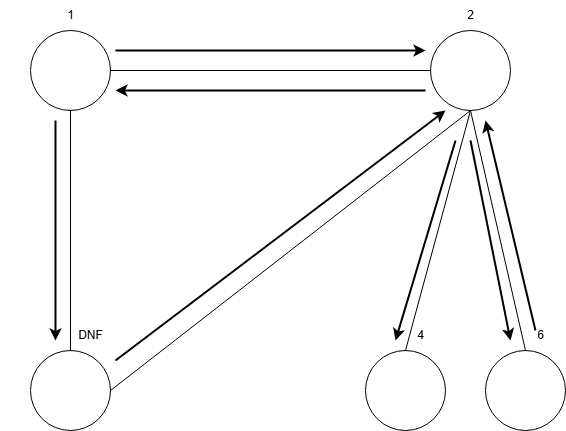

The diagram above was exported from draw.io. Its source (the exported page's mxGraphModel, read from the mxfile embedded in the PNG):
<mxGraphModel dx="1426" dy="777" grid="1" gridSize="10" guides="1" tooltips="1" connect="1" arrows="1" fold="1" page="1" pageScale="1" pageWidth="850" pageHeight="1100" math="0" shadow="0">
  <root>
    <mxCell id="0" />
    <mxCell id="1" parent="0" />
    <mxCell id="6M2XdTv7Vc7Vn23oBhUO-1" value="" style="ellipse;whiteSpace=wrap;html=1;aspect=fixed;" vertex="1" parent="1">
      <mxGeometry x="185" y="160" width="80" height="80" as="geometry" />
    </mxCell>
    <mxCell id="6M2XdTv7Vc7Vn23oBhUO-2" value="" style="ellipse;whiteSpace=wrap;html=1;aspect=fixed;" vertex="1" parent="1">
      <mxGeometry x="520" y="480" width="80" height="80" as="geometry" />
    </mxCell>
    <mxCell id="6M2XdTv7Vc7Vn23oBhUO-3" value="" style="ellipse;whiteSpace=wrap;html=1;aspect=fixed;" vertex="1" parent="1">
      <mxGeometry x="585" y="160" width="80" height="80" as="geometry" />
    </mxCell>
    <mxCell id="6M2XdTv7Vc7Vn23oBhUO-5" value="" style="ellipse;whiteSpace=wrap;html=1;aspect=fixed;" vertex="1" parent="1">
      <mxGeometry x="640" y="480" width="80" height="80" as="geometry" />
    </mxCell>
    <mxCell id="6M2XdTv7Vc7Vn23oBhUO-6" value="1" style="text;html=1;align=center;verticalAlign=middle;resizable=0;points=[];autosize=1;strokeColor=none;fillColor=none;" vertex="1" parent="1">
      <mxGeometry x="210" y="130" width="30" height="30" as="geometry" />
    </mxCell>
    <mxCell id="6M2XdTv7Vc7Vn23oBhUO-7" value="2" style="text;html=1;align=center;verticalAlign=middle;resizable=0;points=[];autosize=1;strokeColor=none;fillColor=none;" vertex="1" parent="1">
      <mxGeometry x="610" y="130" width="30" height="30" as="geometry" />
    </mxCell>
    <mxCell id="6M2XdTv7Vc7Vn23oBhUO-8" value="4" style="text;html=1;align=center;verticalAlign=middle;resizable=0;points=[];autosize=1;strokeColor=none;fillColor=none;" vertex="1" parent="1">
      <mxGeometry x="560" y="450" width="30" height="30" as="geometry" />
    </mxCell>
    <mxCell id="6M2XdTv7Vc7Vn23oBhUO-9" value="6" style="text;html=1;align=center;verticalAlign=middle;resizable=0;points=[];autosize=1;strokeColor=none;fillColor=none;" vertex="1" parent="1">
      <mxGeometry x="680" y="450" width="30" height="30" as="geometry" />
    </mxCell>
    <mxCell id="6M2XdTv7Vc7Vn23oBhUO-11" value="" style="endArrow=none;html=1;rounded=0;exitX=1;exitY=0.5;exitDx=0;exitDy=0;entryX=0;entryY=0.5;entryDx=0;entryDy=0;" edge="1" parent="1" source="6M2XdTv7Vc7Vn23oBhUO-1" target="6M2XdTv7Vc7Vn23oBhUO-3">
      <mxGeometry width="50" height="50" relative="1" as="geometry">
        <mxPoint x="400" y="430" as="sourcePoint" />
        <mxPoint x="450" y="380" as="targetPoint" />
      </mxGeometry>
    </mxCell>
    <mxCell id="6M2XdTv7Vc7Vn23oBhUO-18" value="" style="endArrow=none;html=1;rounded=0;entryX=0.5;entryY=1;entryDx=0;entryDy=0;exitX=0.5;exitY=0;exitDx=0;exitDy=0;" edge="1" parent="1" source="6M2XdTv7Vc7Vn23oBhUO-5" target="6M2XdTv7Vc7Vn23oBhUO-3">
      <mxGeometry width="50" height="50" relative="1" as="geometry">
        <mxPoint x="320" y="270" as="sourcePoint" />
        <mxPoint x="640" y="270" as="targetPoint" />
      </mxGeometry>
    </mxCell>
    <mxCell id="6M2XdTv7Vc7Vn23oBhUO-19" value="" style="endArrow=none;html=1;rounded=0;entryX=0.5;entryY=1;entryDx=0;entryDy=0;exitX=0.5;exitY=0;exitDx=0;exitDy=0;" edge="1" parent="1" source="6M2XdTv7Vc7Vn23oBhUO-2" target="6M2XdTv7Vc7Vn23oBhUO-3">
      <mxGeometry width="50" height="50" relative="1" as="geometry">
        <mxPoint x="630" y="560" as="sourcePoint" />
        <mxPoint x="630" y="320" as="targetPoint" />
      </mxGeometry>
    </mxCell>
    <mxCell id="6M2XdTv7Vc7Vn23oBhUO-20" value="" style="group;rotation=90;" vertex="1" connectable="0" parent="1">
      <mxGeometry x="185" y="450" width="80" height="140" as="geometry" />
    </mxCell>
    <mxCell id="6M2XdTv7Vc7Vn23oBhUO-4" value="" style="ellipse;whiteSpace=wrap;html=1;aspect=fixed;" vertex="1" parent="6M2XdTv7Vc7Vn23oBhUO-20">
      <mxGeometry y="30" width="80" height="80" as="geometry" />
    </mxCell>
    <mxCell id="6M2XdTv7Vc7Vn23oBhUO-21" value="" style="endArrow=none;html=1;rounded=0;exitX=0.5;exitY=1;exitDx=0;exitDy=0;entryX=0.5;entryY=0;entryDx=0;entryDy=0;" edge="1" parent="1" source="6M2XdTv7Vc7Vn23oBhUO-1" target="6M2XdTv7Vc7Vn23oBhUO-4">
      <mxGeometry width="50" height="50" relative="1" as="geometry">
        <mxPoint x="330" y="200" as="sourcePoint" />
        <mxPoint x="650" y="200" as="targetPoint" />
      </mxGeometry>
    </mxCell>
    <mxCell id="6M2XdTv7Vc7Vn23oBhUO-10" value="DNF" style="text;html=1;align=center;verticalAlign=middle;resizable=0;points=[];autosize=1;strokeColor=none;fillColor=none;" vertex="1" parent="1">
      <mxGeometry x="220" y="450" width="50" height="30" as="geometry" />
    </mxCell>
    <mxCell id="6M2XdTv7Vc7Vn23oBhUO-22" value="" style="endArrow=none;html=1;rounded=0;exitX=1;exitY=0.5;exitDx=0;exitDy=0;entryX=0.5;entryY=1;entryDx=0;entryDy=0;" edge="1" parent="1" source="6M2XdTv7Vc7Vn23oBhUO-4" target="6M2XdTv7Vc7Vn23oBhUO-3">
      <mxGeometry width="50" height="50" relative="1" as="geometry">
        <mxPoint x="360" y="210" as="sourcePoint" />
        <mxPoint x="520" y="240" as="targetPoint" />
      </mxGeometry>
    </mxCell>
    <mxCell id="6M2XdTv7Vc7Vn23oBhUO-23" value="" style="endArrow=classic;html=1;rounded=0;fontStyle=1;strokeWidth=2;" edge="1" parent="1">
      <mxGeometry width="50" height="50" relative="1" as="geometry">
        <mxPoint x="270" y="180" as="sourcePoint" />
        <mxPoint x="580" y="180" as="targetPoint" />
      </mxGeometry>
    </mxCell>
    <mxCell id="6M2XdTv7Vc7Vn23oBhUO-25" value="" style="endArrow=classic;html=1;rounded=0;fontStyle=1;strokeWidth=2;" edge="1" parent="1">
      <mxGeometry width="50" height="50" relative="1" as="geometry">
        <mxPoint x="580" y="220" as="sourcePoint" />
        <mxPoint x="270" y="220" as="targetPoint" />
      </mxGeometry>
    </mxCell>
    <mxCell id="6M2XdTv7Vc7Vn23oBhUO-26" value="" style="endArrow=classic;html=1;rounded=0;fontStyle=1;strokeWidth=2;" edge="1" parent="1">
      <mxGeometry width="50" height="50" relative="1" as="geometry">
        <mxPoint x="210" y="250" as="sourcePoint" />
        <mxPoint x="210" y="470" as="targetPoint" />
      </mxGeometry>
    </mxCell>
    <mxCell id="6M2XdTv7Vc7Vn23oBhUO-27" value="" style="endArrow=classic;html=1;rounded=0;fontStyle=1;strokeWidth=2;" edge="1" parent="1">
      <mxGeometry width="50" height="50" relative="1" as="geometry">
        <mxPoint x="270" y="490" as="sourcePoint" />
        <mxPoint x="600" y="240" as="targetPoint" />
      </mxGeometry>
    </mxCell>
    <mxCell id="6M2XdTv7Vc7Vn23oBhUO-28" value="" style="endArrow=classic;html=1;rounded=0;fontStyle=1;strokeWidth=2;" edge="1" parent="1">
      <mxGeometry width="50" height="50" relative="1" as="geometry">
        <mxPoint x="690" y="460" as="sourcePoint" />
        <mxPoint x="640" y="250" as="targetPoint" />
      </mxGeometry>
    </mxCell>
    <mxCell id="6M2XdTv7Vc7Vn23oBhUO-29" value="" style="endArrow=classic;html=1;rounded=0;fontStyle=1;strokeWidth=2;" edge="1" parent="1">
      <mxGeometry width="50" height="50" relative="1" as="geometry">
        <mxPoint x="625" y="270" as="sourcePoint" />
        <mxPoint x="665" y="470" as="targetPoint" />
      </mxGeometry>
    </mxCell>
    <mxCell id="6M2XdTv7Vc7Vn23oBhUO-30" value="" style="endArrow=classic;html=1;rounded=0;fontStyle=1;strokeWidth=2;" edge="1" parent="1">
      <mxGeometry width="50" height="50" relative="1" as="geometry">
        <mxPoint x="610" y="270" as="sourcePoint" />
        <mxPoint x="550" y="470" as="targetPoint" />
      </mxGeometry>
    </mxCell>
  </root>
</mxGraphModel>